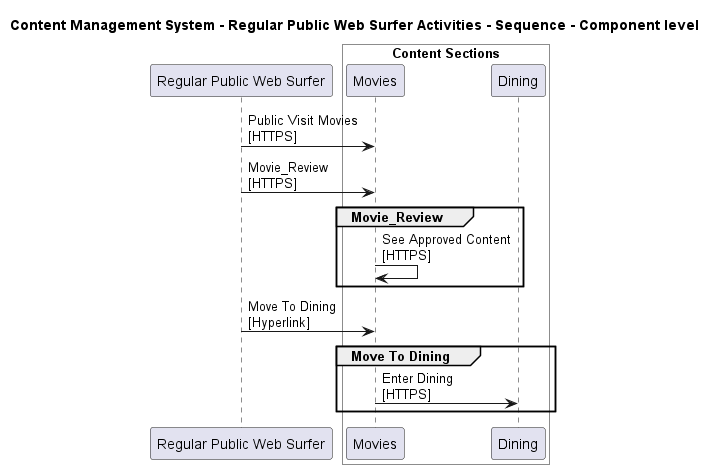

The diagram above was rendered by PlantUML. Its source (embedded in the PNG):
@startuml

title Content Management System - Regular Public Web Surfer Activities - Sequence - Component level

participant "Regular Public Web Surfer" as ContentManagementSystem.Actors.RegularPublicWebSurfer

box "Admin" #White
    
box "Content Sections" #White
    participant "Movies" as ContentManagementSystem.SoftwareSystems.Admin.Containers.ContentSections.Components.Movies
    participant "Dining" as ContentManagementSystem.SoftwareSystems.Admin.Containers.ContentSections.Components.Dining
end box

end box


ContentManagementSystem.Actors.RegularPublicWebSurfer -> ContentManagementSystem.SoftwareSystems.Admin.Containers.ContentSections.Components.Movies : Public Visit Movies\n[HTTPS]
ContentManagementSystem.Actors.RegularPublicWebSurfer -> ContentManagementSystem.SoftwareSystems.Admin.Containers.ContentSections.Components.Movies : Movie_Review\n[HTTPS]
group Movie_Review
ContentManagementSystem.SoftwareSystems.Admin.Containers.ContentSections.Components.Movies -> ContentManagementSystem.SoftwareSystems.Admin.Containers.ContentSections.Components.Movies : See Approved Content\n[HTTPS]
end
ContentManagementSystem.Actors.RegularPublicWebSurfer -> ContentManagementSystem.SoftwareSystems.Admin.Containers.ContentSections.Components.Movies : Move To Dining\n[Hyperlink]
group Move To Dining
ContentManagementSystem.SoftwareSystems.Admin.Containers.ContentSections.Components.Movies -> ContentManagementSystem.SoftwareSystems.Admin.Containers.ContentSections.Components.Dining : Enter Dining\n[HTTPS]
end


@enduml